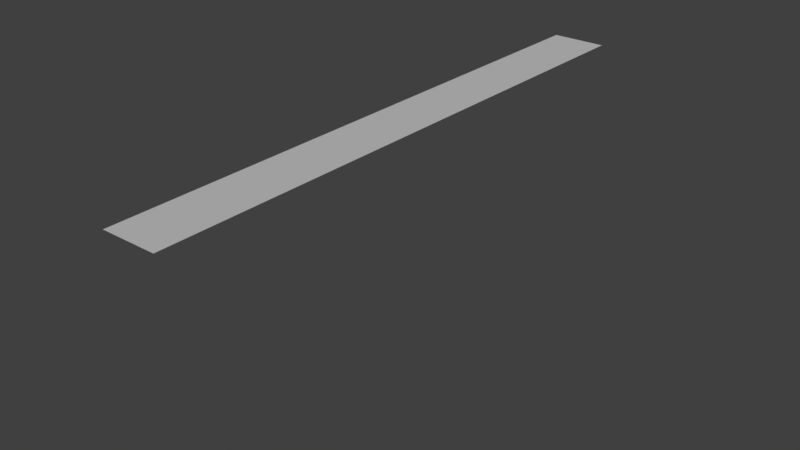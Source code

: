 # Source: WallRedBricks_Large.blend  (saved by Blender 2.79.0; exported with 4.5.12 LTS)
import bpy
from mathutils import Matrix  # noqa: F401  (used for matrix-valued properties, if any)

bpy.ops.wm.read_factory_settings(use_empty=True)
scene = bpy.context.scene
scene.name = 'Scene'

# ---- collections
col_collection_1 = bpy.data.collections.new('Collection 1'); scene.collection.children.link(col_collection_1)

# ---- materials (node trees are filled in below, after node groups)
mat_bricks = bpy.data.materials.new('Bricks')
mat_bricks.alpha_threshold = 0.0
mat_bricks.use_transparent_shadow = False
mat_bricks.diffuse_color = (1.0, 1.0, 1.0, 1.0)
mat_bricks.roughness = 0.5

# ---- material node trees

# ---- world
world_world = bpy.data.worlds.new('World'); scene.world = world_world
world_world.color = (0.05088, 0.05088, 0.05088)
world_world.use_sun_shadow = False
world_world.sun_shadow_jitter_overblur = 0.0
world_world.cycles.sampling_method = 'MANUAL'

# ---- lights
light_hemi = bpy.data.lights.new('Hemi', 'SUN')
light_hemi.transmission_factor = 0.0
light_hemi.angle = 0.1993
light_hemi.energy = 1.0
light_hemi.shadow_buffer_clip_start = 0.5
light_hemi.shadow_soft_size = 0.1
light_hemi.shadow_cascade_max_distance = 1000.0

# ---- meshes
me_wallredbricks_large = bpy.data.meshes.new('WallRedBricks_Large')
me_wallredbricks_large.from_pydata([(-2.0, -36.0, 0.0), (-2.0, -36.0, 24.0), (-2.0, 36.0, 0.0), (-2.0, 36.0, 24.0), (2.0, -36.0, 0.0), (2.0, -36.0, 24.0), (2.0, 36.0, 0.0), (2.0, 36.0, 24.0), (-3.4, -36.0, 24.0), (-3.4, 36.0, 24.0), (3.4, 36.0, 24.0), (3.4, -36.0, 24.0), (-3.4, -36.0, 25.24), (-3.4, 36.0, 25.24), (3.4, 36.0, 25.24), (3.4, -36.0, 25.24)], [], [(0, 1, 3, 2), (2, 3, 7, 6), (6, 7, 5, 4), (4, 5, 1, 0), (10, 9, 13, 14), (3, 1, 8, 9), (11, 10, 14, 15), (14, 13, 12, 15), (5, 7, 10, 11), (9, 8, 12, 13), (8, 11, 15, 12)])
_uv = me_wallredbricks_large.uv_layers.new(name='UVMap')
_uv.uv.foreach_set('vector', [0.5001, 0.5775, 0.5001, 0.9225, 1.5, 0.9225, 1.5, 0.5775, 0.5001, 0.5775, 0.5001, 0.9225, 0.5557, 0.9225, 0.5557, 0.5775, 0.5001, 0.5775, 0.5001, 0.9225, -0.5, 0.9225, -0.5, 0.5775, 0.5001, 0.5775, 0.5001, 0.9225, 0.4445, 0.9225, 0.4445, 0.5775, 0.998, 0.1014, 0.9999, 0.3852, 0.9467, 0.3495, 0.9555, 0.1438, 0.9999, 0.424, 0.002025, 0.424, 0.002025, 0.3851, 0.9999, 0.3852, 6.017e-05, 0.1014, 0.998, 0.1014, 0.9555, 0.1438, 0.0533, 0.137, 0.9555, 0.1438, 0.9467, 0.3495, 0.04448, 0.3427, 0.0533, 0.137, 6.011e-05, 0.06256, 0.998, 0.06256, 0.998, 0.1014, 6.017e-05, 0.1014, 0.9999, 0.3852, 0.002025, 0.3851, 0.04448, 0.3427, 0.9467, 0.3495, 0.002025, 0.3851, 6.017e-05, 0.1014, 0.0533, 0.137, 0.04448, 0.3427])
me_wallredbricks_large.materials.append(mat_bricks)
me_wallredbricks_large.use_remesh_preserve_volume = False
me_wallredbricks_large.use_remesh_preserve_attributes = False
me_wallredbricks_large.use_mirror_vertex_groups = False
me_wallredbricks_large.update()

# ---- objects
ob_hemi = bpy.data.objects.new('Hemi', light_hemi)
ob_wallredbricks_large = bpy.data.objects.new('WallRedBricks_Large', me_wallredbricks_large)

# ---- transforms, parenting, visibility, modifiers, constraints
ob_hemi.location = (-5.0, 12.0, 21.0)
ob_hemi.rotation_euler = (-0.3491, -7.594e-17, 0.3491)
ob_hemi.lineart.crease_threshold = 0.0
ob_wallredbricks_large.location = (0.0, 0.0, 0.0)
ob_wallredbricks_large.lineart.crease_threshold = 0.0

# ---- collection membership
col_collection_1.objects.link(ob_hemi)
col_collection_1.objects.link(ob_wallredbricks_large)

# ---- scene / render settings (as saved in the file)
scene.frame_start = 1; scene.frame_end = 250; scene.frame_set(1)
scene.render.engine = 'BLENDER_EEVEE_NEXT'
scene.render.resolution_percentage = 50
scene.render.dither_intensity = 0.0
scene.cycles.use_denoising = False
scene.cycles.samples = 128
scene.cycles.sampling_pattern = 'TABULATED_SOBOL'
scene.cycles.use_adaptive_sampling = False
scene.cycles.use_light_tree = False
scene.cycles.blur_glossy = 0.0
scene.cycles.sample_clamp_indirect = 0.0
scene.view_settings.view_transform = 'Standard'
bpy.context.view_layer.update()

# ---- added for rendering (the .blend has no active camera): camera
cam_auto = bpy.data.cameras.new('AutoCamera')
cam_auto.lens = 50.0
cam_auto.sensor_width = 36.0
cam_auto.clip_end = 1243.75
ob_auto_camera = bpy.data.objects.new('AutoCamera', cam_auto)
scene.collection.objects.link(ob_auto_camera)
ob_auto_camera.location = (70.8691, -85.0429, 69.3128)
ob_auto_camera.rotation_euler = (1.09748, -7.21219e-08, 0.694738)
scene.camera = ob_auto_camera
bpy.context.view_layer.update()
